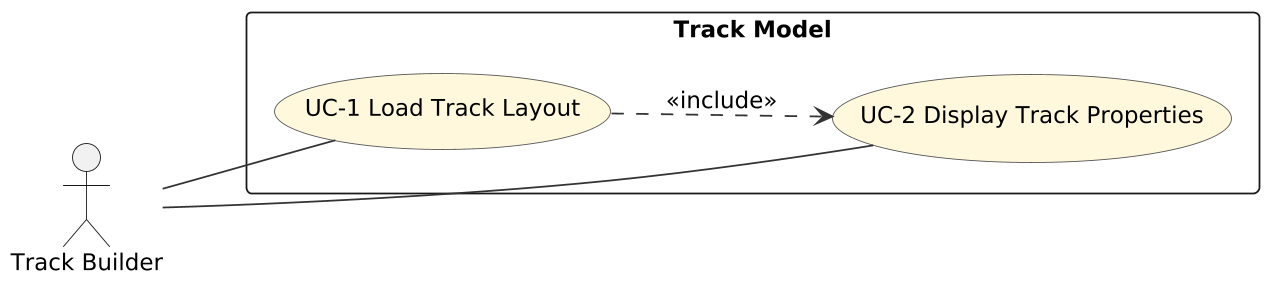

The diagram above was rendered by PlantUML. Its source (embedded in the PNG):
@startuml
skinparam shadowing false
skinparam dpi 170
skinparam defaultFontName DejaVu Sans
skinparam defaultFontSize 13
skinparam roundCorner 6
skinparam ArrowColor #333333
skinparam BackgroundColor white
left to right direction
skinparam usecaseBackgroundColor #FFF8DC
skinparam usecaseBorderColor #555555
actor "Track Builder" as A
rectangle "Track Model" {
  usecase "UC-1 Load Track Layout" as UC1
  usecase "UC-2 Display Track Properties" as UC2
}
A -- UC1
A -- UC2
UC1 ..> UC2 : <<include>>
@enduml